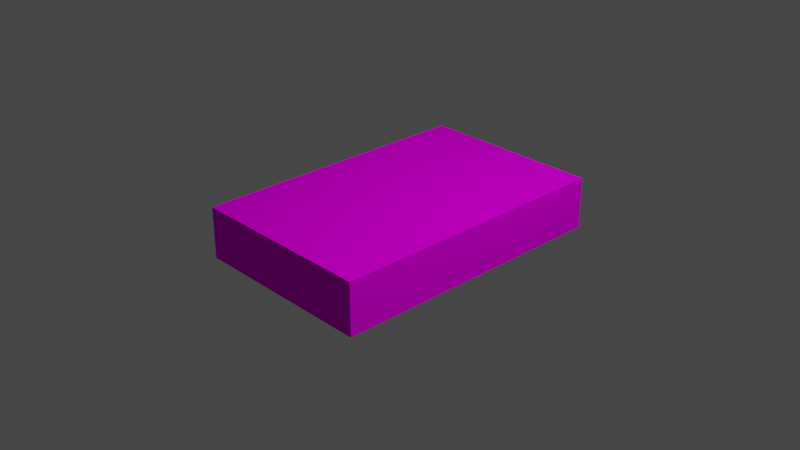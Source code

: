 # Source: book_rough_guid_spain.blend  (saved by Blender 2.81.16; exported with 4.5.12 LTS)
import bpy
from mathutils import Matrix  # noqa: F401  (used for matrix-valued properties, if any)

bpy.ops.wm.read_factory_settings(use_empty=True)
scene = bpy.context.scene
scene.name = 'Scene'

# ---- collections
col_collection = bpy.data.collections.new('Collection'); scene.collection.children.link(col_collection)

# ---- images (referenced by path relative to the original .blend; pixels are not part of the script)
import os
ASSET_DIR = os.environ.get("B2B_ASSET_DIR", "")  # directory of the original .blend (textures are referenced by path, not embedded)
HERE = os.path.dirname(os.path.abspath(__file__))  # packed textures are extracted next to this script under _unpacked/

def load_image(name, relpath, width, height, colorspace="sRGB"):
    """Load a texture the original file referenced (path relative to the .blend, or extracted next to this script)."""
    p = next((c for c in (os.path.join(HERE, relpath), os.path.join(ASSET_DIR, relpath)) if relpath and os.path.exists(c)), "")
    if p:
        img = bpy.data.images.load(p, check_existing=True)
        img.name = name
    else:  # same state as the original file: an image datablock whose file is absent (Cycles renders it pink)
        img = bpy.data.images.new(name, width, height)
        img.source = "FILE"
        img.filepath = "//" + (relpath or name)
    img.colorspace_settings.name = colorspace
    return img
img_rgs_tex_5k_png = load_image('RGS_Tex_5K.png', 'RGS_Tex_5K.png', 1024, 1024, 'sRGB')

# ---- materials (node trees are filled in below, after node groups)
mat_rgs_book = bpy.data.materials.new('rgs_book')
mat_rgs_book.use_transparent_shadow = False

# ---- material node trees
mat_rgs_book.use_nodes = True; mat_rgs_book.node_tree.nodes.clear()
_N = mat_rgs_book.node_tree.nodes; _L = mat_rgs_book.node_tree.links
n0 = _N.new('ShaderNodeOutputMaterial'); n0.name = 'Material Output'; n0.location = (300, 300)
n1 = _N.new('ShaderNodeBsdfPrincipled'); n1.name = 'Principled BSDF'; n1.location = (10, 300)
n1.distribution = 'GGX'
n1.subsurface_method = 'BURLEY'
n1.inputs[2].default_value = 0.5268
n1.inputs[3].default_value = 1.45
n1.inputs[13].default_value = 0.0
n1.inputs[15].default_value = 0.4643
n1.inputs[27].default_value = (0.0, 0.0, 0.0, 1.0)
n1.inputs[28].default_value = 1.0
n2 = _N.new('ShaderNodeTexImage'); n2.name = 'Image Texture'; n2.location = (-451, 187)
n2.image = img_rgs_tex_5k_png
_L.new(n1.outputs[0], n0.inputs[0])
_L.new(n2.outputs[0], n1.inputs[0])
n0.is_active_output = True

# ---- world
world_world = bpy.data.worlds.new('World'); scene.world = world_world
world_world.color = (0.05088, 0.05088, 0.05088)
world_world.use_sun_shadow = False
world_world.sun_shadow_jitter_overblur = 0.0

# ---- cameras
cam_camera = bpy.data.cameras.new('Camera')
cam_camera.clip_end = 100.0
cam_camera.ortho_scale = 7.314
cam_camera.dof.focus_distance = 0.0
cam_camera.dof.aperture_fstop = 128.0

# ---- lights
light_light = bpy.data.lights.new('Light', 'POINT')
light_light.transmission_factor = 0.0
light_light.cutoff_distance = 30.0
light_light.energy = 1000.0
light_light.shadow_buffer_clip_start = 1.001
light_light.shadow_soft_size = 0.1
light_light.shadow_maximum_resolution = 0.006
light_light.use_absolute_resolution = True

# ---- meshes
me_cube = bpy.data.meshes.new('Cube')
me_cube.from_pydata([(1.2, 1.75, 0.4807), (1.2, 1.75, -0.4807), (1.2, -1.656, 0.4807), (1.2, -1.656, -0.4807), (-1.2, 1.75, 0.4807), (-1.2, 1.75, -0.4807), (-1.2, -1.656, 0.4807), (-1.2, -1.656, -0.4807)], [], [(0, 4, 6, 2), (3, 2, 6, 7), (7, 6, 4, 5), (5, 1, 3, 7), (1, 0, 2, 3), (5, 4, 0, 1)])
_uv = me_cube.uv_layers.new(name='rgs_book')
_uv.uv.foreach_set('vector', [0.3266, 0.9503, 0.02876, 0.9398, 0.02876, 0.2558, 0.3241, 0.2472, 0.9637, 0.07333, 0.9681, 0.202, 0.55, 0.2068, 0.5474, 0.08869, 0.3777, 0.2497, 0.4592, 0.2524, 0.4575, 0.948, 0.3769, 0.9508, 0.9631, 0.4969, 0.9612, 0.9541, 0.5025, 0.9515, 0.5023, 0.4993, 0.4904, 0.05213, 0.4912, 0.1904, 0.03018, 0.1929, 0.03018, 0.05818, 0.9639, 0.2799, 0.9586, 0.4015, 0.5518, 0.4075, 0.5559, 0.2718])
me_cube.materials.append(mat_rgs_book)
me_cube.use_remesh_preserve_volume = False
me_cube.use_remesh_preserve_attributes = False
me_cube.use_mirror_vertex_groups = False
me_cube.update()

# ---- objects
ob_cube = bpy.data.objects.new('Cube', me_cube)
ob_light = bpy.data.objects.new('Light', light_light)
ob_camera = bpy.data.objects.new('Camera', cam_camera)

# ---- transforms, parenting, visibility, modifiers, constraints
ob_cube.location = (0.0, 0.0, 0.0)
ob_cube.scale = (0.8524, 0.9338, 0.5826)
ob_cube.lock_rotations_4d = False
ob_cube.empty_display_type = 'ARROWS'
ob_cube.lineart.crease_threshold = 0.0
_vg = ob_cube.vertex_groups.new(name='rgs_front')
_vg = ob_cube.vertex_groups.new(name='rgs_back')
_vg = ob_cube.vertex_groups.new(name='rgs_spine')
_vg = ob_cube.vertex_groups.new(name='rgs_fore')
_vg = ob_cube.vertex_groups.new(name='rgs_head')
_vg = ob_cube.vertex_groups.new(name='rgs_tail')
ob_light.location = (4.076, 1.005, 5.904)
ob_light.rotation_euler = (0.6503, 0.05522, 1.866)
ob_light.lock_rotations_4d = False
ob_light.empty_display_type = 'ARROWS'
ob_light.color = (0.0, 0.0, 0.0, 0.0)
ob_light.lineart.crease_threshold = 0.0
ob_camera.location = (7.359, -6.926, 4.958)
ob_camera.rotation_euler = (1.109, 0.0, 0.8149)
ob_camera.lock_rotations_4d = False
ob_camera.empty_display_type = 'ARROWS'
ob_camera.color = (0.0, 0.0, 0.0, 0.0)
ob_camera.display_type = 'WIRE'
ob_camera.lineart.crease_threshold = 0.0

# ---- collection membership
col_collection.objects.link(ob_cube)
col_collection.objects.link(ob_light)
col_collection.objects.link(ob_camera)

# ---- scene / render settings (as saved in the file)
scene.camera = ob_camera
scene.frame_start = 1; scene.frame_end = 250; scene.frame_set(0)
scene.render.engine = 'BLENDER_EEVEE_NEXT'
scene.render.motion_blur_shutter = 1.0
scene.cycles.use_denoising = False
scene.cycles.samples = 128
scene.cycles.sampling_pattern = 'TABULATED_SOBOL'
scene.cycles.use_adaptive_sampling = False
scene.cycles.use_light_tree = False
scene.eevee.use_raytracing = True
scene.view_settings.view_transform = 'Filmic'
bpy.context.view_layer.update()
